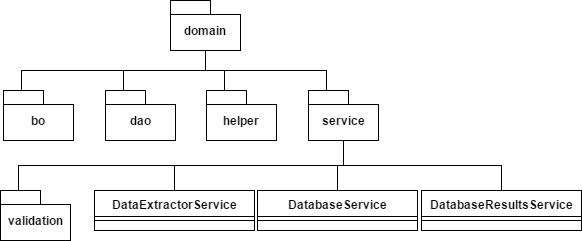

The diagram above was exported from draw.io. Its source (the exported page's mxGraphModel, read from the mxfile embedded in the PNG):
<mxGraphModel dx="1426" dy="696" grid="1" gridSize="10" guides="1" tooltips="1" connect="1" arrows="1" fold="1" page="1" pageScale="1" pageWidth="826" pageHeight="1169" background="#ffffff" math="0" shadow="0">
  <root>
    <mxCell id="0" />
    <mxCell id="1" parent="0" />
    <mxCell id="19" style="edgeStyle=orthogonalEdgeStyle;rounded=0;html=1;exitX=0.5;exitY=1;entryX=0.25;entryY=0;startArrow=none;startFill=0;endArrow=none;endFill=0;jettySize=auto;orthogonalLoop=1;" parent="1" source="2" target="3" edge="1">
      <mxGeometry relative="1" as="geometry" />
    </mxCell>
    <mxCell id="20" style="edgeStyle=orthogonalEdgeStyle;rounded=0;html=1;exitX=0.5;exitY=1;entryX=0.25;entryY=0;startArrow=none;startFill=0;endArrow=none;endFill=0;jettySize=auto;orthogonalLoop=1;" parent="1" source="2" target="4" edge="1">
      <mxGeometry relative="1" as="geometry" />
    </mxCell>
    <mxCell id="21" style="edgeStyle=orthogonalEdgeStyle;rounded=0;html=1;exitX=0.5;exitY=1;entryX=0.25;entryY=0;startArrow=none;startFill=0;endArrow=none;endFill=0;jettySize=auto;orthogonalLoop=1;" parent="1" source="2" target="5" edge="1">
      <mxGeometry relative="1" as="geometry" />
    </mxCell>
    <mxCell id="22" style="edgeStyle=orthogonalEdgeStyle;rounded=0;html=1;exitX=0.5;exitY=1;entryX=0.25;entryY=0;startArrow=none;startFill=0;endArrow=none;endFill=0;jettySize=auto;orthogonalLoop=1;" parent="1" source="2" target="6" edge="1">
      <mxGeometry relative="1" as="geometry" />
    </mxCell>
    <mxCell id="2" value="domain" style="shape=folder;fontStyle=1;spacingTop=10;tabWidth=40;tabHeight=14;tabPosition=left;html=1;" parent="1" vertex="1">
      <mxGeometry x="360" y="40" width="70" height="50" as="geometry" />
    </mxCell>
    <mxCell id="3" value="bo" style="shape=folder;fontStyle=1;spacingTop=10;tabWidth=40;tabHeight=14;tabPosition=left;html=1;" parent="1" vertex="1">
      <mxGeometry x="193" y="130" width="70" height="50" as="geometry" />
    </mxCell>
    <mxCell id="4" value="dao" style="shape=folder;fontStyle=1;spacingTop=10;tabWidth=40;tabHeight=14;tabPosition=left;html=1;" parent="1" vertex="1">
      <mxGeometry x="295" y="130" width="70" height="50" as="geometry" />
    </mxCell>
    <mxCell id="5" value="helper" style="shape=folder;fontStyle=1;spacingTop=10;tabWidth=40;tabHeight=14;tabPosition=left;html=1;" parent="1" vertex="1">
      <mxGeometry x="396" y="130" width="70" height="50" as="geometry" />
    </mxCell>
    <mxCell id="26" style="edgeStyle=orthogonalEdgeStyle;rounded=0;html=1;exitX=0.5;exitY=1;entryX=0.5;entryY=0;startArrow=none;startFill=0;endArrow=none;endFill=0;jettySize=auto;orthogonalLoop=1;" parent="1" source="6" target="12" edge="1">
      <mxGeometry relative="1" as="geometry" />
    </mxCell>
    <mxCell id="28" style="edgeStyle=orthogonalEdgeStyle;rounded=0;html=1;exitX=0.5;exitY=1;entryX=0.25;entryY=0;startArrow=none;startFill=0;endArrow=none;endFill=0;jettySize=auto;orthogonalLoop=1;" parent="1" source="6" target="7" edge="1">
      <mxGeometry relative="1" as="geometry" />
    </mxCell>
    <mxCell id="29" style="edgeStyle=orthogonalEdgeStyle;rounded=0;html=1;exitX=0.5;exitY=1;entryX=0.5;entryY=0;startArrow=none;startFill=0;endArrow=none;endFill=0;jettySize=auto;orthogonalLoop=1;" parent="1" source="6" target="14" edge="1">
      <mxGeometry relative="1" as="geometry" />
    </mxCell>
    <mxCell id="30" style="edgeStyle=orthogonalEdgeStyle;rounded=0;html=1;exitX=0.5;exitY=1;entryX=0.5;entryY=0;startArrow=none;startFill=0;endArrow=none;endFill=0;jettySize=auto;orthogonalLoop=1;" parent="1" source="6" target="16" edge="1">
      <mxGeometry relative="1" as="geometry" />
    </mxCell>
    <mxCell id="6" value="service" style="shape=folder;fontStyle=1;spacingTop=10;tabWidth=40;tabHeight=14;tabPosition=left;html=1;" parent="1" vertex="1">
      <mxGeometry x="498" y="130" width="70" height="50" as="geometry" />
    </mxCell>
    <mxCell id="7" value="validation" style="shape=folder;fontStyle=1;spacingTop=10;tabWidth=40;tabHeight=14;tabPosition=left;html=1;" parent="1" vertex="1">
      <mxGeometry x="190" y="230" width="70" height="50" as="geometry" />
    </mxCell>
    <mxCell id="12" value="DataExtractorService" style="swimlane;html=1;fontStyle=1;align=center;verticalAlign=top;childLayout=stackLayout;horizontal=1;startSize=26;horizontalStack=0;resizeParent=1;resizeLast=0;collapsible=1;marginBottom=0;swimlaneFillColor=#ffffff;" parent="1" vertex="1">
      <mxGeometry x="284" y="230" width="160" height="40" as="geometry" />
    </mxCell>
    <mxCell id="13" value="" style="line;html=1;strokeWidth=1;fillColor=none;align=left;verticalAlign=middle;spacingTop=-1;spacingLeft=3;spacingRight=3;rotatable=0;labelPosition=right;points=[];portConstraint=eastwest;" parent="12" vertex="1">
      <mxGeometry y="26" width="160" height="8" as="geometry" />
    </mxCell>
    <mxCell id="14" value="DatabaseService" style="swimlane;html=1;fontStyle=1;align=center;verticalAlign=top;childLayout=stackLayout;horizontal=1;startSize=26;horizontalStack=0;resizeParent=1;resizeLast=0;collapsible=1;marginBottom=0;swimlaneFillColor=#ffffff;" parent="1" vertex="1">
      <mxGeometry x="447" y="230" width="160" height="40" as="geometry" />
    </mxCell>
    <mxCell id="15" value="" style="line;html=1;strokeWidth=1;fillColor=none;align=left;verticalAlign=middle;spacingTop=-1;spacingLeft=3;spacingRight=3;rotatable=0;labelPosition=right;points=[];portConstraint=eastwest;" parent="14" vertex="1">
      <mxGeometry y="26" width="160" height="8" as="geometry" />
    </mxCell>
    <mxCell id="16" value="DatabaseResultsService" style="swimlane;html=1;fontStyle=1;align=center;verticalAlign=top;childLayout=stackLayout;horizontal=1;startSize=26;horizontalStack=0;resizeParent=1;resizeLast=0;collapsible=1;marginBottom=0;swimlaneFillColor=#ffffff;" parent="1" vertex="1">
      <mxGeometry x="611" y="230" width="160" height="40" as="geometry" />
    </mxCell>
    <mxCell id="17" value="" style="line;html=1;strokeWidth=1;fillColor=none;align=left;verticalAlign=middle;spacingTop=-1;spacingLeft=3;spacingRight=3;rotatable=0;labelPosition=right;points=[];portConstraint=eastwest;" parent="16" vertex="1">
      <mxGeometry y="26" width="160" height="8" as="geometry" />
    </mxCell>
  </root>
</mxGraphModel>